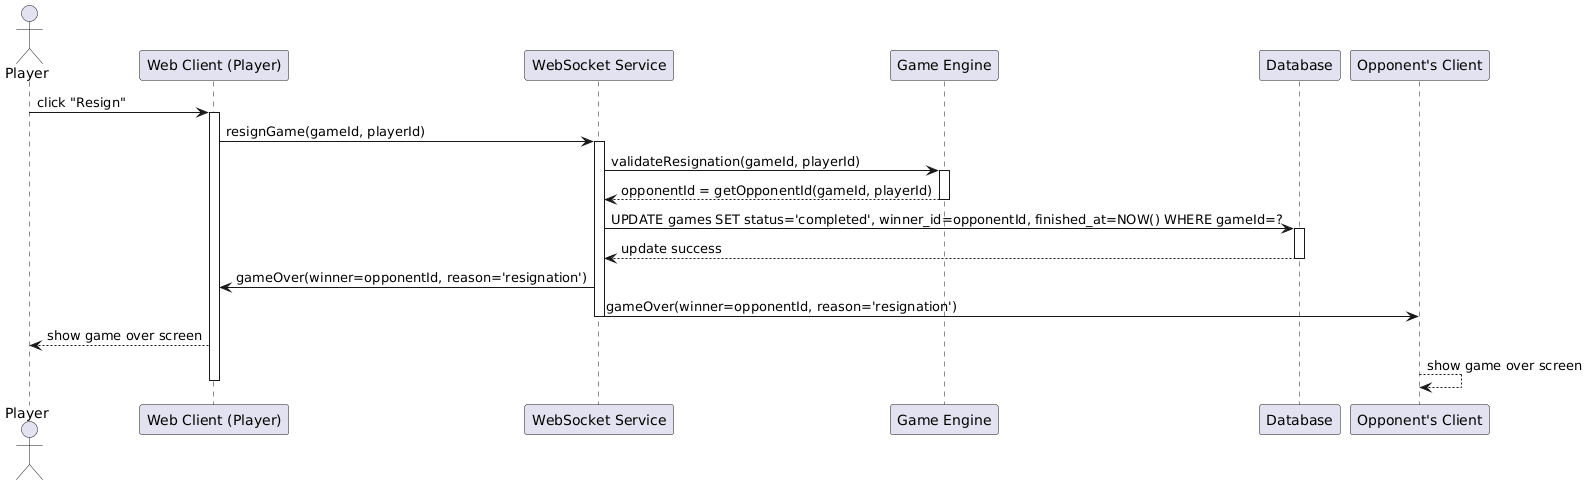

The diagram above was rendered by PlantUML. Its source (embedded in the PNG):
@startuml
actor Player
participant "Web Client (Player)" as WebPlayer
participant "WebSocket Service" as WS
participant "Game Engine" as Engine
participant "Database" as DB
participant "Opponent's Client" as Opp

Player -> WebPlayer: click "Resign"
activate WebPlayer
WebPlayer -> WS: resignGame(gameId, playerId)
activate WS
WS -> Engine: validateResignation(gameId, playerId)
activate Engine
Engine --> WS: opponentId = getOpponentId(gameId, playerId)
deactivate Engine
WS -> DB: UPDATE games SET status='completed', winner_id=opponentId, finished_at=NOW() WHERE gameId=?
activate DB
DB --> WS: update success
deactivate DB
WS -> WebPlayer: gameOver(winner=opponentId, reason='resignation')
WS -> Opp: gameOver(winner=opponentId, reason='resignation')
deactivate WS
WebPlayer --> Player: show game over screen
Opp --> Opp: show game over screen
deactivate WebPlayer
@enduml